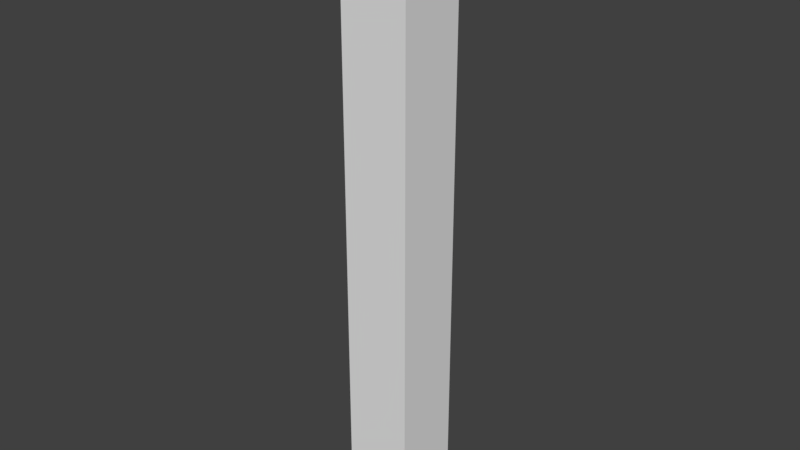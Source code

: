 # Source: Light_beam.blend  (saved by Blender 2.77.0; exported with 4.5.12 LTS)
import bpy
from mathutils import Matrix  # noqa: F401  (used for matrix-valued properties, if any)

bpy.ops.wm.read_factory_settings(use_empty=True)
scene = bpy.context.scene
scene.name = 'Scene'

# ---- collections
col_collection_1 = bpy.data.collections.new('Collection 1'); scene.collection.children.link(col_collection_1)

# ---- materials (node trees are filled in below, after node groups)
mat_material = bpy.data.materials.new('Material')
mat_material.alpha_threshold = 0.0
mat_material.use_transparent_shadow = False
mat_material.roughness = 0.5
mat_material.line_color = (0.0, 0.0, 0.0, 1.0)

# ---- material node trees

# ---- world
world_world = bpy.data.worlds.new('World'); scene.world = world_world
world_world.color = (0.05088, 0.05088, 0.05088)
world_world.use_sun_shadow = False
world_world.sun_shadow_jitter_overblur = 0.0
world_world.cycles.sampling_method = 'MANUAL'

# ---- meshes
me_cube = bpy.data.meshes.new('Cube')
me_cube.from_pydata([(0.9, 0.9, 0.0), (0.9, -0.9, 0.0), (-0.9, -0.9, 0.0), (-0.9, 0.9, 0.0), (0.9, 0.9, 16.0), (0.9, -0.9, 16.0), (-0.9, -0.9, 16.0), (-0.9, 0.9, 16.0)], [], [(0, 4, 5, 1), (1, 5, 6, 2), (2, 6, 7, 3), (4, 0, 3, 7)])
_uv = me_cube.uv_layers.new(name='UVMap')
_uv.uv.foreach_set('vector', [0.0, 8.941e-08, 1.0, 0.0, 1.0, 0.25, 1.192e-07, 0.25, 0.0, 0.25, 1.0, 0.25, 1.0, 0.5, 0.0, 0.5, 1.0, 1.0, -5.96e-08, 1.0, 0.0, 0.75, 1.0, 0.75, 0.0, 0.5, 1.0, 0.5, 1.0, 0.75, 0.0, 0.75])
me_cube.materials.append(mat_material)
me_cube.use_remesh_preserve_volume = False
me_cube.use_remesh_preserve_attributes = False
me_cube.use_mirror_vertex_groups = False
me_cube.update()

# ---- objects
ob_cube = bpy.data.objects.new('Cube', me_cube)

# ---- transforms, parenting, visibility, modifiers, constraints
ob_cube.location = (0.0, 0.0, 0.0)
ob_cube.lock_rotations_4d = False
ob_cube.empty_display_type = 'ARROWS'
ob_cube.lineart.crease_threshold = 0.0

# ---- collection membership
col_collection_1.objects.link(ob_cube)

# ---- scene / render settings (as saved in the file)
scene.frame_start = 1; scene.frame_end = 250; scene.frame_set(1)
scene.render.engine = 'BLENDER_EEVEE_NEXT'
scene.render.resolution_percentage = 50
scene.render.dither_intensity = 0.0
scene.cycles.use_denoising = False
scene.cycles.samples = 128
scene.cycles.sampling_pattern = 'TABULATED_SOBOL'
scene.cycles.light_sampling_threshold = 0.0
scene.cycles.use_adaptive_sampling = False
scene.cycles.use_light_tree = False
scene.cycles.blur_glossy = 0.0
scene.cycles.sample_clamp_indirect = 0.0
scene.view_settings.view_transform = 'Standard'
bpy.context.view_layer.update()

# ---- added for rendering (the .blend has no active camera and no usable light): camera, sun
cam_auto = bpy.data.cameras.new('AutoCamera')
cam_auto.lens = 50.0
cam_auto.sensor_width = 36.0
cam_auto.clip_end = 1000.0
ob_auto_camera = bpy.data.objects.new('AutoCamera', cam_auto)
scene.collection.objects.link(ob_auto_camera)
ob_auto_camera.location = (14.9898, -17.9877, 19.9918)
ob_auto_camera.rotation_euler = (1.09748, -7.21219e-08, 0.694738)
scene.camera = ob_auto_camera
light_auto_sun = bpy.data.lights.new('AutoSun', 'SUN')
light_auto_sun.energy = 3.0
light_auto_sun.angle = 0.0523599
ob_auto_sun = bpy.data.objects.new('AutoSun', light_auto_sun)
scene.collection.objects.link(ob_auto_sun)
ob_auto_sun.rotation_euler = (0.872665, 0.174533, 0.523599)
bpy.context.view_layer.update()
